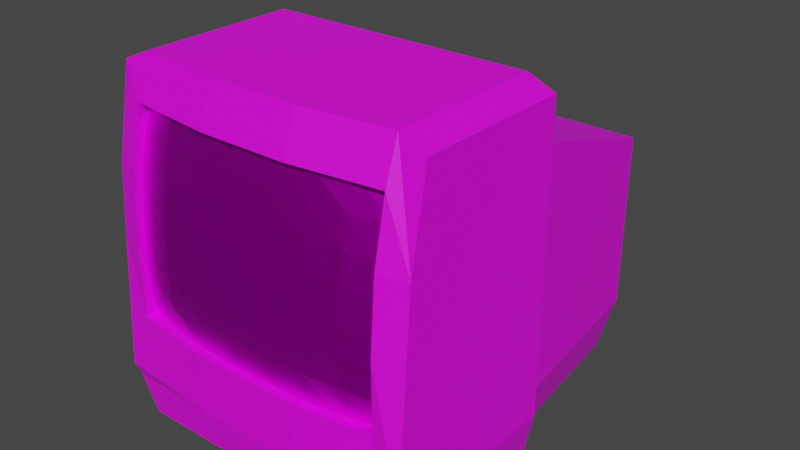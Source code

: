 # Source: crttv.blend  (saved by Blender 3.1.7; exported with 4.5.12 LTS)
import bpy
from mathutils import Matrix  # noqa: F401  (used for matrix-valued properties, if any)

bpy.ops.wm.read_factory_settings(use_empty=True)
scene = bpy.context.scene
scene.name = 'Scene'

# ---- images (referenced by path relative to the original .blend; pixels are not part of the script)
import os
ASSET_DIR = os.environ.get("B2B_ASSET_DIR", "")  # directory of the original .blend (textures are referenced by path, not embedded)
HERE = os.path.dirname(os.path.abspath(__file__))  # packed textures are extracted next to this script under _unpacked/

def load_image(name, relpath, width, height, colorspace="sRGB"):
    """Load a texture the original file referenced (path relative to the .blend, or extracted next to this script)."""
    p = next((c for c in (os.path.join(HERE, relpath), os.path.join(ASSET_DIR, relpath)) if relpath and os.path.exists(c)), "")
    if p:
        img = bpy.data.images.load(p, check_existing=True)
        img.name = name
    else:  # same state as the original file: an image datablock whose file is absent (Cycles renders it pink)
        img = bpy.data.images.new(name, width, height)
        img.source = "FILE"
        img.filepath = "//" + (relpath or name)
    img.colorspace_settings.name = colorspace
    return img
img_crttvtexture_png = load_image('crttvTexture.png', 'crttvTexture.png', 1024, 1024, 'sRGB')
img_crttvtexture1_png = load_image('crttvTexture1.png', 'crttvTexture1.png', 1024, 1024, 'sRGB')

# ---- materials (node trees are filled in below, after node groups)
mat_crttvmat = bpy.data.materials.new('crttvMat')
mat_crttvmat.use_transparent_shadow = False
mat_crttvmat1 = bpy.data.materials.new('crttvMat1')
mat_crttvmat1.use_transparent_shadow = False

# ---- material node trees
mat_crttvmat.use_nodes = True; mat_crttvmat.node_tree.nodes.clear()
_N = mat_crttvmat.node_tree.nodes; _L = mat_crttvmat.node_tree.links
n0 = _N.new('ShaderNodeBsdfPrincipled'); n0.name = 'Principled BSDF'; n0.location = (10, 300)
n0.distribution = 'GGX'
n0.subsurface_method = 'RANDOM_WALK_SKIN'
n0.inputs[3].default_value = 1.45
n0.inputs[27].default_value = (0.0, 0.0, 0.0, 1.0)
n0.inputs[28].default_value = 1.0
n1 = _N.new('ShaderNodeOutputMaterial'); n1.name = 'Material Output'; n1.location = (300, 300)
n2 = _N.new('ShaderNodeTexImage'); n2.name = 'Image Texture'; n2.location = (-280, 280)
n2.image = img_crttvtexture_png
n2.interpolation = 'Closest'
_L.new(n0.outputs[0], n1.inputs[0])
_L.new(n2.outputs[0], n0.inputs[0])
n1.is_active_output = True
mat_crttvmat1.use_nodes = True; mat_crttvmat1.node_tree.nodes.clear()
_N = mat_crttvmat1.node_tree.nodes; _L = mat_crttvmat1.node_tree.links
n0 = _N.new('ShaderNodeBsdfPrincipled'); n0.name = 'Principled BSDF'; n0.location = (10, 300)
n0.distribution = 'GGX'
n0.subsurface_method = 'RANDOM_WALK_SKIN'
n0.inputs[1].default_value = 1.0
n0.inputs[3].default_value = 1.45
n0.inputs[27].default_value = (0.0, 0.0, 0.0, 1.0)
n0.inputs[28].default_value = 1.0
n1 = _N.new('ShaderNodeOutputMaterial'); n1.name = 'Material Output'; n1.location = (300, 300)
n2 = _N.new('ShaderNodeTexImage'); n2.name = 'Image Texture'; n2.location = (-280, 280)
n2.image = img_crttvtexture1_png
n2.interpolation = 'Closest'
_L.new(n0.outputs[0], n1.inputs[0])
_L.new(n2.outputs[0], n0.inputs[0])
n1.is_active_output = True

# ---- world
world_world = bpy.data.worlds.new('World'); scene.world = world_world
world_world.use_nodes = True; world_world.node_tree.nodes.clear()
_N = world_world.node_tree.nodes; _L = world_world.node_tree.links
n0 = _N.new('ShaderNodeOutputWorld'); n0.name = 'World Output'; n0.location = (300, 300)
n1 = _N.new('ShaderNodeBackground'); n1.name = 'Background'; n1.location = (10, 300)
n1.inputs[0].default_value = (0.05088, 0.05088, 0.05088, 1.0)
_L.new(n1.outputs[0], n0.inputs[0])
n0.is_active_output = True
world_world.color = (0.05088, 0.05088, 0.05088)
world_world.use_sun_shadow = False
world_world.sun_shadow_jitter_overblur = 0.0

# ---- meshes
me_cube_001 = bpy.data.meshes.new('Cube.001')
me_cube_001.from_pydata([(-0.195, -0.2211, 0.05442), (-0.1811, 0.0, 0.06591), (-0.1811, 0.0, 0.3682), (0.195, -0.2211, 0.05442), (0.1811, 0.0, 0.06591), (0.1811, 0.0, 0.3682), (-0.149, 0.2532, 0.06591), (-0.1837, -0.2119, 0.0), (-0.149, 0.2532, 0.2851), (0.1837, -0.2119, 0.0), (-0.195, 0.0, 0.05442), (0.195, 0.0, 0.05442), (0.1837, 0.0, 0.0), (-0.1837, 0.0, 0.0), (0.163, 0.0, 0.0), (-0.163, 0.0, 0.0), (0.149, 0.2532, 0.2851), (0.149, 0.2532, 0.06591), (0.1351, 0.2365, 0.0), (-0.1351, 0.2365, 0.0), (-0.1621, -0.2072, 0.3874), (0.1621, -0.2072, 0.3874), (-0.195, 0.0, 0.4227), (-0.1621, 0.0, 0.4371), (0.1621, 0.0, 0.4371), (0.195, 0.0, 0.4227), (0.1621, -0.2273, 0.1444), (-0.1621, -0.2273, 0.1444), (-0.195, -0.192, 0.4227), (-0.1621, -0.1902, 0.4371), (0.1621, -0.1902, 0.4371), (0.195, -0.192, 0.4227), (0.195, -0.229, 0.07139), (-0.195, -0.229, 0.07139), (0.1621, -0.0575, 0.3874), (-0.1621, -0.0575, 0.3874), (0.1621, -0.08255, 0.1444), (-0.1621, -0.08255, 0.1444), (0.195, -0.2189, 0.2284), (0.195, -0.2129, 0.3141), (-0.195, -0.2129, 0.3141), (-0.195, -0.2189, 0.2284), (0.1621, -0.2285, 0.2284), (0.1621, -0.2225, 0.3141), (-0.1621, -0.2225, 0.3141), (-0.1621, -0.2285, 0.2284), (0.05402, -0.2027, 0.4371), (-0.05402, -0.2027, 0.4371), (0.05402, -0.22, 0.3874), (-0.05402, -0.22, 0.3874), (0.065, -0.2398, 0.1444), (-0.065, -0.2398, 0.1444), (0.065, -0.2391, 0.07139), (-0.065, -0.2391, 0.07139)], [], [(24, 23, 29, 47, 46, 30), (0, 33, 41, 40, 28, 22, 10), (11, 25, 31, 39, 38, 32, 3), (13, 15, 14, 12, 9, 7), (0, 10, 13, 7), (11, 3, 9, 12), (12, 14, 4, 11), (24, 25, 11, 4, 5), (6, 8, 16, 17), (5, 4, 17, 16), (15, 1, 6, 19), (14, 15, 19, 18), (1, 2, 8, 6), (1, 15, 13, 10), (4, 14, 18, 17), (2, 5, 16, 8), (19, 6, 17, 18), (29, 23, 22, 28), (24, 30, 31, 25), (21, 48, 49, 20, 35, 34), (27, 51, 50, 26, 36, 37), (44, 40, 41, 45), (44, 45, 27, 37, 35, 20), (35, 37, 36, 34), (43, 42, 38, 39), (42, 43, 21, 34, 36, 26), (48, 21, 43, 39, 31, 30, 46), (23, 24, 5, 2), (23, 2, 1, 10, 22), (0, 7, 9, 3), (50, 52, 32, 38, 42, 26), (45, 41, 33, 53, 51, 27), (51, 53, 52, 50), (20, 49, 47, 29, 28, 40, 44), (49, 48, 46, 47), (33, 0, 3, 32, 52, 53)])
_uv = me_cube_001.uv_layers.new(name='UVMap')
_uv.uv.foreach_set('vector', [0.9903, 0.374, 0.9903, 0.6283, 0.8411, 0.6283, 0.8312, 0.5435, 0.8312, 0.4588, 0.8411, 0.374, 0.8168, 0.9454, 0.8106, 0.9321, 0.8185, 0.8089, 0.8232, 0.7417, 0.8396, 0.6565, 0.9903, 0.6565, 0.9903, 0.9454, 0.9903, 0.05688, 0.9903, 0.3458, 0.8396, 0.3458, 0.8232, 0.2606, 0.8185, 0.1934, 0.8106, 0.07019, 0.8168, 0.05688, 0.7858, 0.9071, 0.7798, 0.9071, 0.6852, 0.9071, 0.6792, 0.9071, 0.6792, 0.8456, 0.7858, 0.8456, 0.8168, 0.9454, 0.9903, 0.9454, 0.9903, 0.9891, 0.824, 0.9891, 0.9903, 0.05688, 0.8168, 0.05688, 0.824, 0.01326, 0.9903, 0.01326, 0.0002171, 0.9791, 0.000217, 0.9644, 0.04723, 0.9773, 0.03904, 0.9872, 0.312, 0.9637, 0.3017, 0.9872, 0.03904, 0.9872, 0.04723, 0.9773, 0.2629, 0.9773, 0.04895, 0.1823, 0.2053, 0.1823, 0.2053, 0.3948, 0.04895, 0.3948, 0.2646, 0.5768, 0.04895, 0.5768, 0.04895, 0.3948, 0.2053, 0.3948, 0.000217, 0.00184, 0.04895, 0.000217, 0.04895, 0.1823, 0.0005872, 0.1717, 0.6852, 0.9071, 0.7798, 0.9071, 0.7717, 0.9757, 0.6933, 0.9757, 0.04895, 0.000217, 0.2646, 0.000217, 0.2053, 0.1823, 0.04895, 0.1823, 0.04723, 0.7189, 0.0002191, 0.7318, 0.0002191, 0.7171, 0.03904, 0.709, 0.04895, 0.5768, 0.0002171, 0.5752, 0.0005872, 0.4053, 0.04895, 0.3948, 0.3954, 0.1593, 0.3954, 0.4177, 0.2053, 0.3948, 0.2053, 0.1823, 0.0004515, 0.1922, 0.04895, 0.1823, 0.04895, 0.3948, 0.0004515, 0.3849, 0.8411, 0.6283, 0.9903, 0.6283, 0.9903, 0.6565, 0.8396, 0.6565, 0.9903, 0.374, 0.8411, 0.374, 0.8396, 0.3458, 0.9903, 0.3458, 0.4236, 0.5307, 0.4144, 0.4536, 0.4144, 0.3766, 0.4236, 0.2995, 0.5304, 0.2995, 0.5304, 0.5307, 0.8079, 0.2995, 0.8168, 0.3687, 0.8168, 0.4615, 0.8079, 0.5307, 0.7046, 0.5307, 0.7046, 0.2995, 0.4178, 0.7284, 0.417, 0.7038, 0.4791, 0.7038, 0.4793, 0.7285, 0.5945, 0.1878, 0.6557, 0.1898, 0.7152, 0.1968, 0.7046, 0.2995, 0.5304, 0.2995, 0.5413, 0.1933, 0.5304, 0.2995, 0.7046, 0.2995, 0.7046, 0.5307, 0.5304, 0.5307, 0.4177, 0.9603, 0.4792, 0.9603, 0.479, 0.985, 0.4169, 0.985, 0.6557, 0.6404, 0.5945, 0.6424, 0.5413, 0.6369, 0.5304, 0.5307, 0.7046, 0.5307, 0.7152, 0.6334, 0.3653, 0.8829, 0.3639, 0.9609, 0.4177, 0.9603, 0.4169, 0.985, 0.3369, 0.9854, 0.3261, 0.9617, 0.3276, 0.8833, 0.312, 0.7325, 0.312, 0.9637, 0.2629, 0.9773, 0.2629, 0.7189, 0.312, 0.7325, 0.2629, 0.7189, 0.04723, 0.7189, 0.03904, 0.709, 0.3017, 0.709, 0.6068, 0.7061, 0.646, 0.7141, 0.646, 0.9748, 0.6068, 0.9828, 0.5391, 0.8906, 0.5905, 0.8902, 0.5927, 0.9829, 0.479, 0.985, 0.4792, 0.9603, 0.5396, 0.9604, 0.4793, 0.7285, 0.4791, 0.7038, 0.5928, 0.706, 0.5905, 0.7985, 0.5391, 0.7982, 0.5397, 0.7285, 0.5391, 0.7982, 0.5905, 0.7985, 0.5905, 0.8902, 0.5391, 0.8906, 0.3641, 0.7278, 0.3653, 0.8057, 0.3276, 0.8053, 0.3263, 0.727, 0.3371, 0.7033, 0.417, 0.7038, 0.4178, 0.7284, 0.3653, 0.8057, 0.3653, 0.8829, 0.3276, 0.8833, 0.3276, 0.8053, 0.5928, 0.706, 0.6068, 0.7061, 0.6068, 0.9828, 0.5927, 0.9829, 0.5905, 0.8902, 0.5905, 0.7985])
me_cube_001.materials.append(mat_crttvmat)
me_cube_001.use_remesh_fix_poles = True
me_cube_001.use_remesh_preserve_attributes = False
me_cube_001.update()
me_cube_002 = bpy.data.meshes.new('Cube.002')
me_cube_002.from_pydata([(0.168, -0.1897, 0.3899), (-0.168, -0.1897, 0.3899), (0.168, -0.2099, 0.1389), (-0.168, -0.2099, 0.1389), (0.12, -0.2, 0.3908), (0.07199, -0.2076, 0.3914), (0.024, -0.21, 0.3916), (-0.024, -0.21, 0.3916), (-0.07199, -0.2076, 0.3914), (-0.12, -0.2, 0.3908), (0.12, -0.2202, 0.1397), (0.07199, -0.2278, 0.1403), (0.024, -0.2302, 0.1405), (-0.024, -0.2302, 0.1405), (-0.07199, -0.2278, 0.1403), (-0.12, -0.2202, 0.1397), (0.168, -0.2167, 0.1755), (0.168, -0.2187, 0.2118), (0.168, -0.2172, 0.2478), (0.168, -0.2144, 0.2836), (0.168, -0.21, 0.3194), (0.168, -0.2023, 0.3548), (-0.168, -0.2023, 0.3548), (-0.168, -0.21, 0.3194), (-0.168, -0.2144, 0.2836), (-0.168, -0.2172, 0.2478), (-0.168, -0.2187, 0.2118), (-0.168, -0.2167, 0.1755), (-0.12, -0.2105, 0.3555), (-0.07199, -0.2145, 0.3558), (-0.024, -0.2167, 0.356), (0.024, -0.2167, 0.356), (0.07199, -0.2145, 0.3558), (0.12, -0.2105, 0.3555), (-0.12, -0.2174, 0.32), (-0.07199, -0.2196, 0.3201), (-0.024, -0.2208, 0.3202), (0.024, -0.2208, 0.3202), (0.07199, -0.2196, 0.3201), (0.12, -0.2174, 0.32), (-0.12, -0.2216, 0.2842), (-0.07199, -0.2237, 0.2844), (-0.024, -0.2237, 0.2844), (0.024, -0.2237, 0.2844), (0.07199, -0.2237, 0.2844), (0.12, -0.2216, 0.2842), (-0.12, -0.2244, 0.2483), (-0.07199, -0.2266, 0.2485), (-0.024, -0.2266, 0.2485), (0.024, -0.2266, 0.2485), (0.07199, -0.2266, 0.2485), (0.12, -0.2244, 0.2483), (-0.12, -0.2261, 0.2124), (-0.07199, -0.2283, 0.2125), (-0.024, -0.2295, 0.2126), (0.024, -0.2295, 0.2126), (0.07199, -0.2283, 0.2125), (0.12, -0.2261, 0.2124), (-0.12, -0.2249, 0.1762), (-0.07199, -0.2289, 0.1765), (-0.024, -0.2312, 0.1767), (0.024, -0.2312, 0.1767), (0.07199, -0.2289, 0.1765), (0.12, -0.2249, 0.1762)], [], [(63, 10, 2, 16), (4, 33, 21, 0), (33, 39, 20, 21), (39, 45, 19, 20), (45, 51, 18, 19), (51, 57, 17, 18), (57, 63, 16, 17), (1, 22, 28, 9), (9, 28, 29, 8), (8, 29, 30, 7), (7, 30, 31, 6), (6, 31, 32, 5), (5, 32, 33, 4), (22, 23, 34, 28), (28, 34, 35, 29), (29, 35, 36, 30), (30, 36, 37, 31), (31, 37, 38, 32), (32, 38, 39, 33), (23, 24, 40, 34), (34, 40, 41, 35), (35, 41, 42, 36), (36, 42, 43, 37), (37, 43, 44, 38), (38, 44, 45, 39), (24, 25, 46, 40), (40, 46, 47, 41), (41, 47, 48, 42), (42, 48, 49, 43), (43, 49, 50, 44), (44, 50, 51, 45), (25, 26, 52, 46), (46, 52, 53, 47), (47, 53, 54, 48), (48, 54, 55, 49), (49, 55, 56, 50), (50, 56, 57, 51), (26, 27, 58, 52), (52, 58, 59, 53), (53, 59, 60, 54), (54, 60, 61, 55), (55, 61, 62, 56), (56, 62, 63, 57), (27, 3, 15, 58), (58, 15, 14, 59), (59, 14, 13, 60), (60, 13, 12, 61), (61, 12, 11, 62), (62, 11, 10, 63)])
_uv = me_cube_002.uv_layers.new(name='UVMap')
_uv.uv.foreach_set('vector', [0.1521, 0.9649, 0.1778, 0.9655, 0.1785, 0.9998, 0.1525, 0.9989, 0.0009622, 0.9655, 0.02662, 0.9649, 0.02626, 0.9989, 0.000214, 0.9998, 0.02662, 0.9649, 0.05182, 0.9647, 0.05163, 0.9986, 0.02626, 0.9989, 0.05182, 0.9647, 0.07686, 0.9647, 0.0768, 0.9985, 0.05163, 0.9986, 0.07686, 0.9647, 0.1019, 0.9647, 0.102, 0.9985, 0.0768, 0.9985, 0.1019, 0.9647, 0.1269, 0.9647, 0.1271, 0.9986, 0.102, 0.9985, 0.1269, 0.9647, 0.1521, 0.9649, 0.1525, 0.9989, 0.1271, 0.9986, 0.0002139, 0.7625, 0.02626, 0.7634, 0.02662, 0.7974, 0.000962, 0.7968, 0.000962, 0.7968, 0.02662, 0.7974, 0.02669, 0.8309, 0.001418, 0.8308, 0.001418, 0.8308, 0.02669, 0.8309, 0.02672, 0.8644, 0.001468, 0.8644, 0.001468, 0.8644, 0.02672, 0.8644, 0.02672, 0.8979, 0.001468, 0.8979, 0.001468, 0.8979, 0.02672, 0.8979, 0.02669, 0.9314, 0.001418, 0.9315, 0.001418, 0.9315, 0.02669, 0.9314, 0.02662, 0.9649, 0.0009622, 0.9655, 0.02626, 0.7634, 0.05163, 0.7637, 0.05182, 0.7976, 0.02662, 0.7974, 0.02662, 0.7974, 0.05182, 0.7976, 0.05181, 0.831, 0.02669, 0.8309, 0.02669, 0.8309, 0.05181, 0.831, 0.0518, 0.8644, 0.02672, 0.8644, 0.02672, 0.8644, 0.0518, 0.8644, 0.0518, 0.8979, 0.02672, 0.8979, 0.02672, 0.8979, 0.0518, 0.8979, 0.05181, 0.9313, 0.02669, 0.9314, 0.02669, 0.9314, 0.05181, 0.9313, 0.05182, 0.9647, 0.02662, 0.9649, 0.05163, 0.7637, 0.0768, 0.7638, 0.07686, 0.7976, 0.05182, 0.7976, 0.05182, 0.7976, 0.07686, 0.7976, 0.07686, 0.831, 0.05181, 0.831, 0.05181, 0.831, 0.07686, 0.831, 0.07686, 0.8644, 0.0518, 0.8644, 0.0518, 0.8644, 0.07686, 0.8644, 0.07686, 0.8978, 0.0518, 0.8979, 0.0518, 0.8979, 0.07686, 0.8978, 0.07686, 0.9312, 0.05181, 0.9313, 0.05181, 0.9313, 0.07686, 0.9312, 0.07686, 0.9647, 0.05182, 0.9647, 0.0768, 0.7638, 0.102, 0.7638, 0.1019, 0.7976, 0.07686, 0.7976, 0.07686, 0.7976, 0.1019, 0.7976, 0.1019, 0.831, 0.07686, 0.831, 0.07686, 0.831, 0.1019, 0.831, 0.1019, 0.8644, 0.07686, 0.8644, 0.07686, 0.8644, 0.1019, 0.8644, 0.1019, 0.8978, 0.07686, 0.8978, 0.07686, 0.8978, 0.1019, 0.8978, 0.1019, 0.9312, 0.07686, 0.9312, 0.07686, 0.9312, 0.1019, 0.9312, 0.1019, 0.9647, 0.07686, 0.9647, 0.102, 0.7638, 0.1271, 0.7637, 0.1269, 0.7976, 0.1019, 0.7976, 0.1019, 0.7976, 0.1269, 0.7976, 0.127, 0.831, 0.1019, 0.831, 0.1019, 0.831, 0.127, 0.831, 0.127, 0.8644, 0.1019, 0.8644, 0.1019, 0.8644, 0.127, 0.8644, 0.127, 0.8979, 0.1019, 0.8978, 0.1019, 0.8978, 0.127, 0.8979, 0.127, 0.9313, 0.1019, 0.9312, 0.1019, 0.9312, 0.127, 0.9313, 0.1269, 0.9647, 0.1019, 0.9647, 0.1271, 0.7637, 0.1525, 0.7634, 0.1521, 0.7974, 0.1269, 0.7976, 0.1269, 0.7976, 0.1521, 0.7974, 0.1521, 0.8309, 0.127, 0.831, 0.127, 0.831, 0.1521, 0.8309, 0.152, 0.8644, 0.127, 0.8644, 0.127, 0.8644, 0.152, 0.8644, 0.152, 0.8979, 0.127, 0.8979, 0.127, 0.8979, 0.152, 0.8979, 0.1521, 0.9314, 0.127, 0.9313, 0.127, 0.9313, 0.1521, 0.9314, 0.1521, 0.9649, 0.1269, 0.9647, 0.1525, 0.7634, 0.1785, 0.7625, 0.1778, 0.7968, 0.1521, 0.7974, 0.1521, 0.7974, 0.1778, 0.7968, 0.1773, 0.8308, 0.1521, 0.8309, 0.1521, 0.8309, 0.1773, 0.8308, 0.1773, 0.8644, 0.152, 0.8644, 0.152, 0.8644, 0.1773, 0.8644, 0.1773, 0.8979, 0.152, 0.8979, 0.152, 0.8979, 0.1773, 0.8979, 0.1773, 0.9315, 0.1521, 0.9314, 0.1521, 0.9314, 0.1773, 0.9315, 0.1778, 0.9655, 0.1521, 0.9649])
me_cube_002.materials.append(mat_crttvmat1)
me_cube_002.use_remesh_fix_poles = True
me_cube_002.use_remesh_preserve_attributes = False
me_cube_002.update()

# ---- objects
ob_crttv = bpy.data.objects.new('crttv', me_cube_001)
ob_crttvglass = bpy.data.objects.new('crttvGlass', me_cube_002)

# ---- transforms, parenting, visibility, modifiers, constraints
ob_crttv.location = (0.0, 0.0, 0.0)
ob_crttvglass.location = (0.0, 0.0, 0.0)

# ---- collection membership
scene.collection.objects.link(ob_crttv)
scene.collection.objects.link(ob_crttvglass)

# ---- scene / render settings (as saved in the file)
scene.frame_start = 1; scene.frame_end = 250; scene.frame_set(1)
scene.render.engine = 'BLENDER_EEVEE_NEXT'
scene.cycles.sampling_pattern = 'TABULATED_SOBOL'
scene.cycles.use_light_tree = False
scene.view_settings.view_transform = 'Filmic'
bpy.context.view_layer.update()

# ---- added for rendering (the .blend has no active camera and no usable light): camera, sun
cam_auto = bpy.data.cameras.new('AutoCamera')
cam_auto.lens = 50.0
cam_auto.sensor_width = 36.0
cam_auto.clip_end = 1000.0
ob_auto_camera = bpy.data.objects.new('AutoCamera', cam_auto)
scene.collection.objects.link(ob_auto_camera)
ob_auto_camera.location = (0.708338, -0.843305, 0.785206)
ob_auto_camera.rotation_euler = (1.09748, -7.21219e-08, 0.694738)
scene.camera = ob_auto_camera
light_auto_sun = bpy.data.lights.new('AutoSun', 'SUN')
light_auto_sun.energy = 3.0
light_auto_sun.angle = 0.0523599
ob_auto_sun = bpy.data.objects.new('AutoSun', light_auto_sun)
scene.collection.objects.link(ob_auto_sun)
ob_auto_sun.rotation_euler = (0.872665, 0.174533, 0.523599)
bpy.context.view_layer.update()
